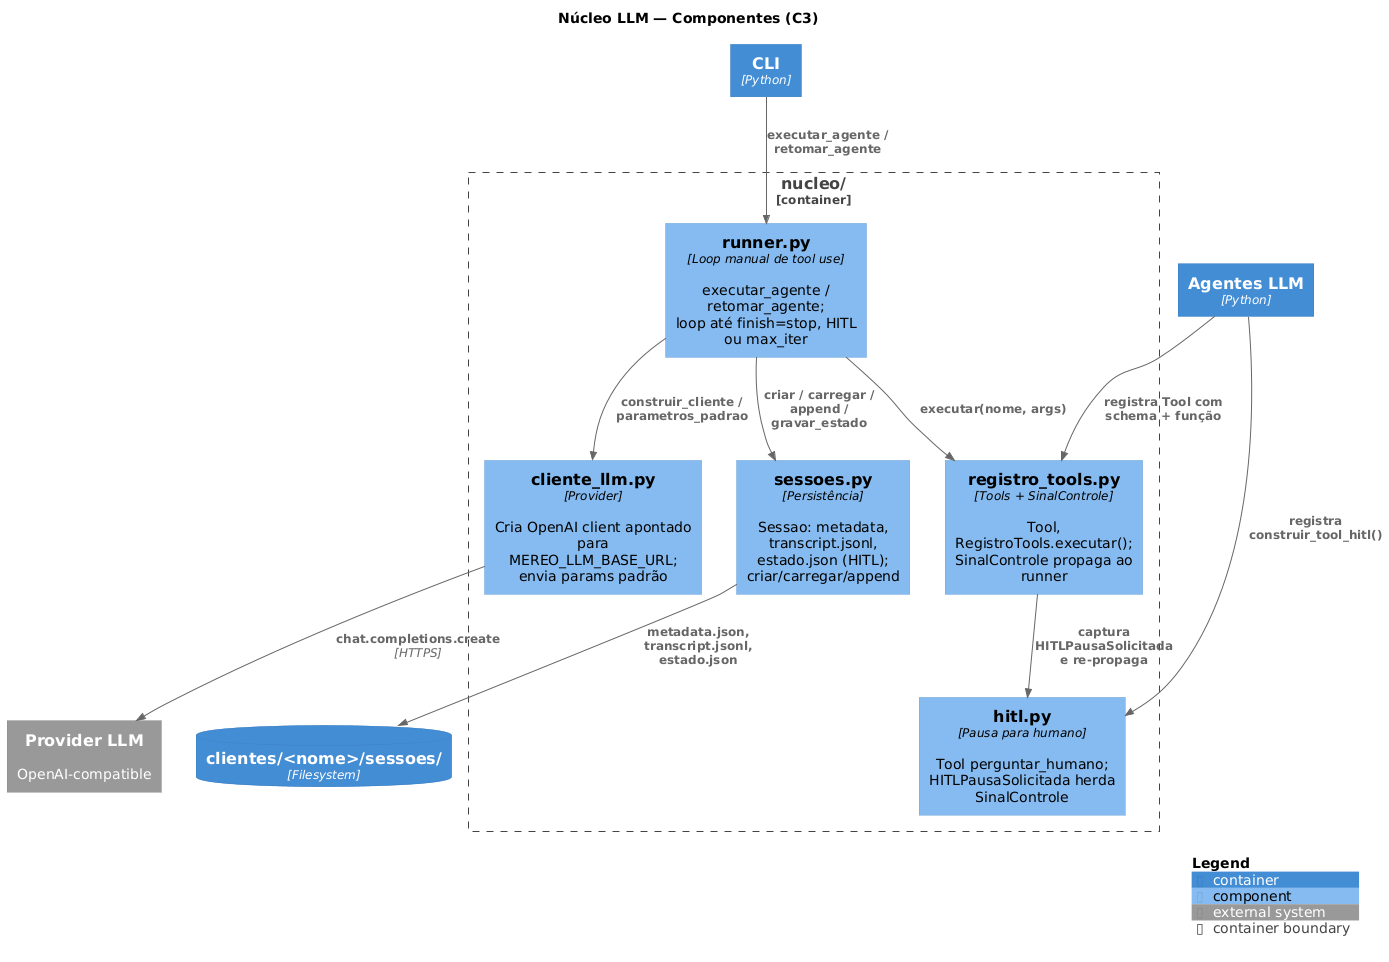

The diagram above was rendered by PlantUML. Its source (embedded in the PNG):
@startuml 03_componente_nucleo
!include https://raw.githubusercontent.com/plantuml-stdlib/C4-PlantUML/master/C4_Component.puml

title Núcleo LLM — Componentes (C3)

Container(cli, "CLI", "Python")
Container(agllm, "Agentes LLM", "Python")
System_Ext(provider, "Provider LLM", "OpenAI-compatible")
ContainerDb(disco, "clientes/<nome>/sessoes/", "Filesystem")

Container_Boundary(nucleo, "nucleo/") {
    Component(runner, "runner.py", "Loop manual de tool use", "executar_agente / retomar_agente;\nloop até finish=stop, HITL ou max_iter")
    Component(cliente_llm, "cliente_llm.py", "Provider", "Cria OpenAI client apontado para\nMEREO_LLM_BASE_URL; envia params padrão")
    Component(reg, "registro_tools.py", "Tools + SinalControle", "Tool, RegistroTools.executar();\nSinalControle propaga ao runner")
    Component(hitl, "hitl.py", "Pausa para humano", "Tool perguntar_humano;\nHITLPausaSolicitada herda SinalControle")
    Component(sess, "sessoes.py", "Persistência", "Sessao: metadata, transcript.jsonl,\nestado.json (HITL); criar/carregar/append")
}

Rel(cli, runner, "executar_agente / retomar_agente")
Rel(agllm, reg, "registra Tool com schema + função")
Rel(agllm, hitl, "registra construir_tool_hitl()")
Rel(runner, cliente_llm, "construir_cliente / parametros_padrao")
Rel(runner, reg, "executar(nome, args)")
Rel(runner, sess, "criar / carregar / append / gravar_estado")
Rel(cliente_llm, provider, "chat.completions.create", "HTTPS")
Rel(reg, hitl, "captura HITLPausaSolicitada e re-propaga")
Rel(sess, disco, "metadata.json, transcript.jsonl, estado.json")

SHOW_LEGEND()
@enduml